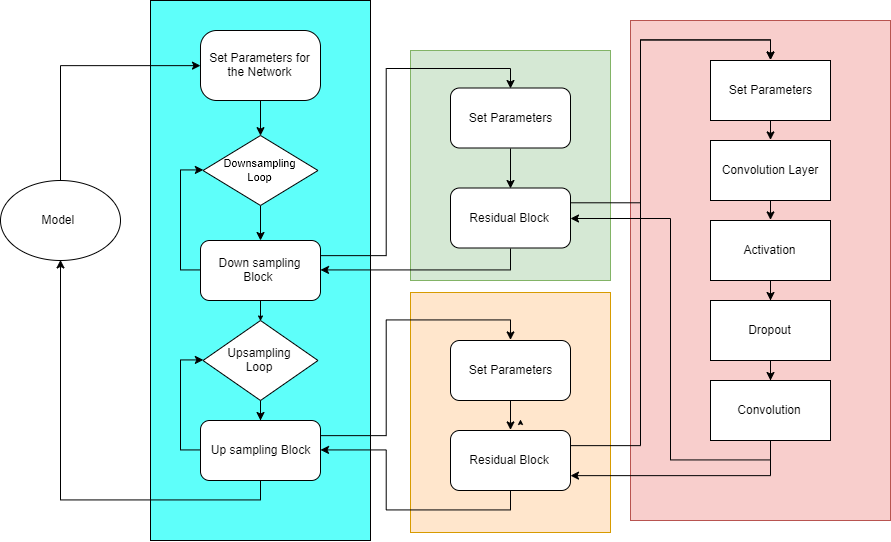

The diagram above was exported from draw.io. Its source (the exported page's mxGraphModel, read from the mxfile embedded in the PNG):
<mxGraphModel dx="2310" dy="1952" grid="1" gridSize="10" guides="1" tooltips="1" connect="1" arrows="1" fold="1" page="1" pageScale="1" pageWidth="827" pageHeight="1169" math="0" shadow="0">
  <root>
    <mxCell id="0" />
    <mxCell id="1" parent="0" />
    <mxCell id="yAh8my67UnYNtl-C_e71-69" value="" style="rounded=0;whiteSpace=wrap;html=1;fillColor=#ffe6cc;strokeColor=#d79b00;" vertex="1" parent="1">
      <mxGeometry x="290" y="282" width="200" height="240" as="geometry" />
    </mxCell>
    <mxCell id="yAh8my67UnYNtl-C_e71-68" value="" style="rounded=0;whiteSpace=wrap;html=1;fillColor=#d5e8d4;strokeColor=#82b366;" vertex="1" parent="1">
      <mxGeometry x="290" y="40" width="200" height="230" as="geometry" />
    </mxCell>
    <mxCell id="yAh8my67UnYNtl-C_e71-63" value="" style="rounded=0;whiteSpace=wrap;html=1;fillColor=#f8cecc;strokeColor=#b85450;" vertex="1" parent="1">
      <mxGeometry x="510" y="10" width="260" height="500" as="geometry" />
    </mxCell>
    <mxCell id="yAh8my67UnYNtl-C_e71-62" value="" style="rounded=0;whiteSpace=wrap;html=1;fillColor=#5EFFFA;" vertex="1" parent="1">
      <mxGeometry x="30" y="-10" width="220" height="540" as="geometry" />
    </mxCell>
    <mxCell id="yAh8my67UnYNtl-C_e71-7" value="" style="edgeStyle=orthogonalEdgeStyle;rounded=0;orthogonalLoop=1;jettySize=auto;html=1;entryX=0;entryY=0.5;entryDx=0;entryDy=0;" edge="1" parent="1" source="yAh8my67UnYNtl-C_e71-1" target="yAh8my67UnYNtl-C_e71-6">
      <mxGeometry relative="1" as="geometry">
        <Array as="points">
          <mxPoint x="-60" y="55" />
        </Array>
      </mxGeometry>
    </mxCell>
    <mxCell id="yAh8my67UnYNtl-C_e71-1" value="Model&amp;nbsp;" style="ellipse;whiteSpace=wrap;html=1;" vertex="1" parent="1">
      <mxGeometry x="-120" y="170" width="120" height="80" as="geometry" />
    </mxCell>
    <mxCell id="yAh8my67UnYNtl-C_e71-5" style="edgeStyle=orthogonalEdgeStyle;rounded=0;orthogonalLoop=1;jettySize=auto;html=1;entryX=0.5;entryY=0;entryDx=0;entryDy=0;" edge="1" parent="1">
      <mxGeometry relative="1" as="geometry">
        <mxPoint x="400" y="190" as="sourcePoint" />
        <mxPoint x="400" y="190" as="targetPoint" />
      </mxGeometry>
    </mxCell>
    <mxCell id="yAh8my67UnYNtl-C_e71-9" style="edgeStyle=orthogonalEdgeStyle;rounded=0;orthogonalLoop=1;jettySize=auto;html=1;exitX=0.5;exitY=1;exitDx=0;exitDy=0;entryX=0.5;entryY=0;entryDx=0;entryDy=0;" edge="1" parent="1" source="yAh8my67UnYNtl-C_e71-6" target="yAh8my67UnYNtl-C_e71-8">
      <mxGeometry relative="1" as="geometry" />
    </mxCell>
    <mxCell id="yAh8my67UnYNtl-C_e71-6" value="Set Parameters for the Network" style="rounded=1;whiteSpace=wrap;html=1;arcSize=23;" vertex="1" parent="1">
      <mxGeometry x="80" y="20" width="120" height="70" as="geometry" />
    </mxCell>
    <mxCell id="yAh8my67UnYNtl-C_e71-11" style="edgeStyle=orthogonalEdgeStyle;rounded=0;orthogonalLoop=1;jettySize=auto;html=1;exitX=0.5;exitY=1;exitDx=0;exitDy=0;" edge="1" parent="1" source="yAh8my67UnYNtl-C_e71-8" target="yAh8my67UnYNtl-C_e71-10">
      <mxGeometry relative="1" as="geometry" />
    </mxCell>
    <mxCell id="yAh8my67UnYNtl-C_e71-8" value="&lt;font style=&quot;font-size: 11px&quot;&gt;Downsampling &lt;br&gt;Loop&lt;br&gt;&lt;/font&gt;" style="rhombus;whiteSpace=wrap;html=1;" vertex="1" parent="1">
      <mxGeometry x="82.5" y="125" width="115" height="70" as="geometry" />
    </mxCell>
    <mxCell id="yAh8my67UnYNtl-C_e71-17" value="" style="edgeStyle=orthogonalEdgeStyle;rounded=0;orthogonalLoop=1;jettySize=auto;html=1;" edge="1" parent="1" source="yAh8my67UnYNtl-C_e71-10" target="yAh8my67UnYNtl-C_e71-14">
      <mxGeometry relative="1" as="geometry" />
    </mxCell>
    <mxCell id="yAh8my67UnYNtl-C_e71-23" style="edgeStyle=orthogonalEdgeStyle;rounded=0;orthogonalLoop=1;jettySize=auto;html=1;entryX=0;entryY=0.5;entryDx=0;entryDy=0;" edge="1" parent="1" source="yAh8my67UnYNtl-C_e71-10" target="yAh8my67UnYNtl-C_e71-8">
      <mxGeometry relative="1" as="geometry">
        <Array as="points">
          <mxPoint x="60" y="260" />
          <mxPoint x="60" y="160" />
        </Array>
      </mxGeometry>
    </mxCell>
    <mxCell id="yAh8my67UnYNtl-C_e71-30" style="edgeStyle=orthogonalEdgeStyle;rounded=0;orthogonalLoop=1;jettySize=auto;html=1;exitX=1;exitY=0.25;exitDx=0;exitDy=0;entryX=0.5;entryY=0;entryDx=0;entryDy=0;" edge="1" parent="1" source="yAh8my67UnYNtl-C_e71-10" target="yAh8my67UnYNtl-C_e71-27">
      <mxGeometry relative="1" as="geometry">
        <mxPoint x="200" y="232.5" as="sourcePoint" />
      </mxGeometry>
    </mxCell>
    <mxCell id="yAh8my67UnYNtl-C_e71-10" value="Down sampling Block&amp;nbsp;" style="rounded=1;whiteSpace=wrap;html=1;" vertex="1" parent="1">
      <mxGeometry x="80" y="230" width="120" height="60" as="geometry" />
    </mxCell>
    <mxCell id="yAh8my67UnYNtl-C_e71-13" style="edgeStyle=orthogonalEdgeStyle;rounded=0;orthogonalLoop=1;jettySize=auto;html=1;exitX=0.5;exitY=1;exitDx=0;exitDy=0;" edge="1" parent="1" source="yAh8my67UnYNtl-C_e71-14" target="yAh8my67UnYNtl-C_e71-16">
      <mxGeometry relative="1" as="geometry" />
    </mxCell>
    <mxCell id="yAh8my67UnYNtl-C_e71-14" value="Upsampling&lt;br&gt;Loop" style="rhombus;whiteSpace=wrap;html=1;" vertex="1" parent="1">
      <mxGeometry x="82.5" y="310" width="115" height="80" as="geometry" />
    </mxCell>
    <mxCell id="yAh8my67UnYNtl-C_e71-21" style="edgeStyle=orthogonalEdgeStyle;rounded=0;orthogonalLoop=1;jettySize=auto;html=1;exitX=0.5;exitY=1;exitDx=0;exitDy=0;entryX=0.5;entryY=1;entryDx=0;entryDy=0;" edge="1" parent="1" source="yAh8my67UnYNtl-C_e71-16" target="yAh8my67UnYNtl-C_e71-1">
      <mxGeometry relative="1" as="geometry" />
    </mxCell>
    <mxCell id="yAh8my67UnYNtl-C_e71-25" style="edgeStyle=orthogonalEdgeStyle;rounded=0;orthogonalLoop=1;jettySize=auto;html=1;exitX=0;exitY=0.5;exitDx=0;exitDy=0;entryX=0;entryY=0.5;entryDx=0;entryDy=0;" edge="1" parent="1" source="yAh8my67UnYNtl-C_e71-16" target="yAh8my67UnYNtl-C_e71-14">
      <mxGeometry relative="1" as="geometry" />
    </mxCell>
    <mxCell id="yAh8my67UnYNtl-C_e71-40" style="edgeStyle=orthogonalEdgeStyle;rounded=0;orthogonalLoop=1;jettySize=auto;html=1;exitX=1;exitY=0.25;exitDx=0;exitDy=0;entryX=0.5;entryY=0;entryDx=0;entryDy=0;" edge="1" parent="1" source="yAh8my67UnYNtl-C_e71-16" target="yAh8my67UnYNtl-C_e71-38">
      <mxGeometry relative="1" as="geometry" />
    </mxCell>
    <mxCell id="yAh8my67UnYNtl-C_e71-16" value="Up sampling Block" style="rounded=1;whiteSpace=wrap;html=1;" vertex="1" parent="1">
      <mxGeometry x="80" y="410" width="120" height="60" as="geometry" />
    </mxCell>
    <mxCell id="yAh8my67UnYNtl-C_e71-32" style="edgeStyle=orthogonalEdgeStyle;rounded=0;orthogonalLoop=1;jettySize=auto;html=1;exitX=0.5;exitY=1;exitDx=0;exitDy=0;entryX=0.5;entryY=0;entryDx=0;entryDy=0;" edge="1" parent="1" source="yAh8my67UnYNtl-C_e71-27" target="yAh8my67UnYNtl-C_e71-31">
      <mxGeometry relative="1" as="geometry" />
    </mxCell>
    <mxCell id="yAh8my67UnYNtl-C_e71-27" value="Set Parameters" style="rounded=1;whiteSpace=wrap;html=1;" vertex="1" parent="1">
      <mxGeometry x="330" y="77.5" width="120" height="60" as="geometry" />
    </mxCell>
    <mxCell id="yAh8my67UnYNtl-C_e71-66" style="edgeStyle=orthogonalEdgeStyle;rounded=0;orthogonalLoop=1;jettySize=auto;html=1;exitX=1;exitY=0.25;exitDx=0;exitDy=0;entryX=0.5;entryY=0;entryDx=0;entryDy=0;" edge="1" parent="1" source="yAh8my67UnYNtl-C_e71-31" target="yAh8my67UnYNtl-C_e71-64">
      <mxGeometry relative="1" as="geometry" />
    </mxCell>
    <mxCell id="yAh8my67UnYNtl-C_e71-72" style="edgeStyle=orthogonalEdgeStyle;rounded=0;orthogonalLoop=1;jettySize=auto;html=1;exitX=0.5;exitY=1;exitDx=0;exitDy=0;entryX=1;entryY=0.5;entryDx=0;entryDy=0;" edge="1" parent="1" source="yAh8my67UnYNtl-C_e71-31" target="yAh8my67UnYNtl-C_e71-10">
      <mxGeometry relative="1" as="geometry" />
    </mxCell>
    <mxCell id="yAh8my67UnYNtl-C_e71-31" value="Residual Block" style="rounded=1;whiteSpace=wrap;html=1;" vertex="1" parent="1">
      <mxGeometry x="330" y="177.5" width="120" height="60" as="geometry" />
    </mxCell>
    <mxCell id="yAh8my67UnYNtl-C_e71-36" style="edgeStyle=orthogonalEdgeStyle;rounded=0;orthogonalLoop=1;jettySize=auto;html=1;entryX=0.5;entryY=0;entryDx=0;entryDy=0;" edge="1" parent="1">
      <mxGeometry relative="1" as="geometry">
        <mxPoint x="400" y="410" as="sourcePoint" />
        <mxPoint x="400" y="410" as="targetPoint" />
      </mxGeometry>
    </mxCell>
    <mxCell id="yAh8my67UnYNtl-C_e71-37" style="edgeStyle=orthogonalEdgeStyle;rounded=0;orthogonalLoop=1;jettySize=auto;html=1;exitX=0.5;exitY=1;exitDx=0;exitDy=0;entryX=0.5;entryY=0;entryDx=0;entryDy=0;" edge="1" parent="1" source="yAh8my67UnYNtl-C_e71-38" target="yAh8my67UnYNtl-C_e71-39">
      <mxGeometry relative="1" as="geometry" />
    </mxCell>
    <mxCell id="yAh8my67UnYNtl-C_e71-38" value="Set Parameters" style="rounded=1;whiteSpace=wrap;html=1;" vertex="1" parent="1">
      <mxGeometry x="330" y="330" width="120" height="60" as="geometry" />
    </mxCell>
    <mxCell id="yAh8my67UnYNtl-C_e71-67" style="edgeStyle=orthogonalEdgeStyle;rounded=0;orthogonalLoop=1;jettySize=auto;html=1;exitX=1;exitY=0.25;exitDx=0;exitDy=0;entryX=0.5;entryY=0;entryDx=0;entryDy=0;" edge="1" parent="1" source="yAh8my67UnYNtl-C_e71-39" target="yAh8my67UnYNtl-C_e71-64">
      <mxGeometry relative="1" as="geometry" />
    </mxCell>
    <mxCell id="yAh8my67UnYNtl-C_e71-73" style="edgeStyle=orthogonalEdgeStyle;rounded=0;orthogonalLoop=1;jettySize=auto;html=1;exitX=0.5;exitY=1;exitDx=0;exitDy=0;entryX=1;entryY=0.5;entryDx=0;entryDy=0;" edge="1" parent="1" source="yAh8my67UnYNtl-C_e71-39" target="yAh8my67UnYNtl-C_e71-16">
      <mxGeometry relative="1" as="geometry" />
    </mxCell>
    <mxCell id="yAh8my67UnYNtl-C_e71-39" value="Residual Block" style="rounded=1;whiteSpace=wrap;html=1;" vertex="1" parent="1">
      <mxGeometry x="330" y="420" width="120" height="60" as="geometry" />
    </mxCell>
    <mxCell id="yAh8my67UnYNtl-C_e71-51" style="edgeStyle=orthogonalEdgeStyle;rounded=0;orthogonalLoop=1;jettySize=auto;html=1;exitX=0.5;exitY=1;exitDx=0;exitDy=0;entryX=0.5;entryY=0;entryDx=0;entryDy=0;" edge="1" parent="1" source="yAh8my67UnYNtl-C_e71-46" target="yAh8my67UnYNtl-C_e71-50">
      <mxGeometry relative="1" as="geometry" />
    </mxCell>
    <mxCell id="yAh8my67UnYNtl-C_e71-46" value="Convolution Layer" style="rounded=0;whiteSpace=wrap;html=1;" vertex="1" parent="1">
      <mxGeometry x="590" y="130" width="120" height="60" as="geometry" />
    </mxCell>
    <mxCell id="yAh8my67UnYNtl-C_e71-53" style="edgeStyle=orthogonalEdgeStyle;rounded=0;orthogonalLoop=1;jettySize=auto;html=1;exitX=0.5;exitY=1;exitDx=0;exitDy=0;" edge="1" parent="1" source="yAh8my67UnYNtl-C_e71-50" target="yAh8my67UnYNtl-C_e71-52">
      <mxGeometry relative="1" as="geometry" />
    </mxCell>
    <mxCell id="yAh8my67UnYNtl-C_e71-50" value="Activation" style="rounded=0;whiteSpace=wrap;html=1;" vertex="1" parent="1">
      <mxGeometry x="590" y="210" width="120" height="60" as="geometry" />
    </mxCell>
    <mxCell id="yAh8my67UnYNtl-C_e71-55" style="edgeStyle=orthogonalEdgeStyle;rounded=0;orthogonalLoop=1;jettySize=auto;html=1;exitX=0.5;exitY=1;exitDx=0;exitDy=0;" edge="1" parent="1" source="yAh8my67UnYNtl-C_e71-52" target="yAh8my67UnYNtl-C_e71-54">
      <mxGeometry relative="1" as="geometry" />
    </mxCell>
    <mxCell id="yAh8my67UnYNtl-C_e71-52" value="Dropout" style="rounded=0;whiteSpace=wrap;html=1;" vertex="1" parent="1">
      <mxGeometry x="590" y="290" width="120" height="60" as="geometry" />
    </mxCell>
    <mxCell id="yAh8my67UnYNtl-C_e71-56" style="edgeStyle=orthogonalEdgeStyle;rounded=0;orthogonalLoop=1;jettySize=auto;html=1;exitX=0.5;exitY=1;exitDx=0;exitDy=0;entryX=1;entryY=0.75;entryDx=0;entryDy=0;" edge="1" parent="1" source="yAh8my67UnYNtl-C_e71-54" target="yAh8my67UnYNtl-C_e71-39">
      <mxGeometry relative="1" as="geometry" />
    </mxCell>
    <mxCell id="yAh8my67UnYNtl-C_e71-74" style="edgeStyle=orthogonalEdgeStyle;rounded=0;orthogonalLoop=1;jettySize=auto;html=1;exitX=0.5;exitY=1;exitDx=0;exitDy=0;entryX=1;entryY=0.5;entryDx=0;entryDy=0;" edge="1" parent="1" source="yAh8my67UnYNtl-C_e71-54" target="yAh8my67UnYNtl-C_e71-31">
      <mxGeometry relative="1" as="geometry">
        <Array as="points">
          <mxPoint x="650" y="450" />
          <mxPoint x="550" y="450" />
          <mxPoint x="550" y="208" />
        </Array>
      </mxGeometry>
    </mxCell>
    <mxCell id="yAh8my67UnYNtl-C_e71-54" value="Convolution" style="rounded=0;whiteSpace=wrap;html=1;" vertex="1" parent="1">
      <mxGeometry x="590" y="370" width="120" height="60" as="geometry" />
    </mxCell>
    <mxCell id="yAh8my67UnYNtl-C_e71-65" style="edgeStyle=orthogonalEdgeStyle;rounded=0;orthogonalLoop=1;jettySize=auto;html=1;exitX=0.5;exitY=1;exitDx=0;exitDy=0;entryX=0.5;entryY=0;entryDx=0;entryDy=0;" edge="1" parent="1" source="yAh8my67UnYNtl-C_e71-64" target="yAh8my67UnYNtl-C_e71-46">
      <mxGeometry relative="1" as="geometry" />
    </mxCell>
    <mxCell id="yAh8my67UnYNtl-C_e71-64" value="Set Parameters" style="rounded=0;whiteSpace=wrap;html=1;" vertex="1" parent="1">
      <mxGeometry x="590" y="50" width="120" height="60" as="geometry" />
    </mxCell>
  </root>
</mxGraphModel>